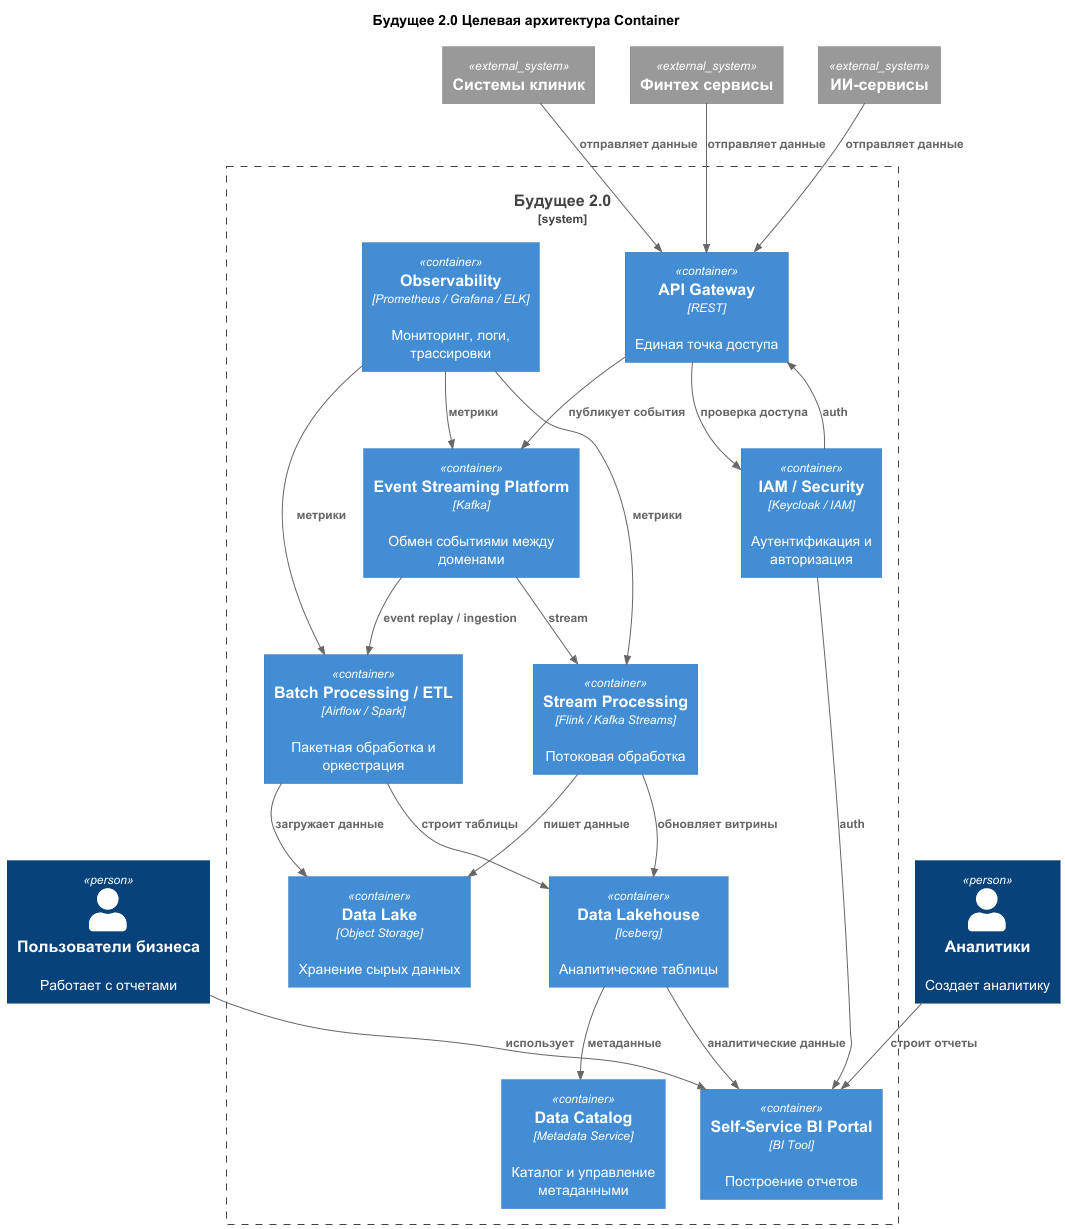

The diagram above was rendered by PlantUML. Its source (embedded in the PNG):
@startuml
title Будущее 2.0 Целевая архитектура Container

!include https://raw.githubusercontent.com/plantuml-stdlib/C4-PlantUML/master/C4_Container.puml

Person(business, "Пользователи бизнеса", "Работает с отчетами")
Person(analyst, "Аналитики", "Создает аналитику")

System_Ext(clinics, "Системы клиник")
System_Ext(fintech, "Финтех сервисы")
System_Ext(ai, "ИИ-сервисы")

System_Boundary(platform, "Будущее 2.0") {
    Container(api, "API Gateway", "REST", "Единая точка доступа")
    Container(events, "Event Streaming Platform", "Kafka", "Обмен событиями между доменами")

    Container(stream, "Stream Processing", "Flink / Kafka Streams", "Потоковая обработка")
    Container(batch, "Batch Processing / ETL", "Airflow / Spark", "Пакетная обработка и оркестрация")


    Container(lake, "Data Lake", "Object Storage", "Хранение сырых данных")
    Container(lakehouse, "Data Lakehouse", "Iceberg", "Аналитические таблицы")
    Container(catalog, "Data Catalog", "Metadata Service", "Каталог и управление метаданными")

    Container(bi, "Self-Service BI Portal", "BI Tool", "Построение отчетов")

    Container(security, "IAM / Security", "Keycloak / IAM", "Аутентификация и авторизация")
    Container(observability, "Observability", "Prometheus / Grafana / ELK", "Мониторинг, логи, трассировки")
}

Rel(clinics, api, "отправляет данные")
Rel(fintech, api, "отправляет данные")
Rel(ai, api, "отправляет данные")

Rel(api, events, "публикует события")

Rel(events, stream, "stream")
Rel(events, batch, "event replay / ingestion")


Rel(stream, lake, "пишет данные")
Rel(stream, lakehouse, "обновляет витрины")

Rel(batch, lake, "загружает данные")
Rel(batch, lakehouse, "строит таблицы")

Rel(lakehouse, bi, "аналитические данные")

Rel(business, bi, "использует")
Rel(analyst, bi, "строит отчеты")

Rel(lakehouse, catalog, "метаданные")


Rel(security, api, "auth")
Rel(security, bi, "auth")
Rel(api, security, "проверка доступа")

Rel(observability, stream, "метрики")
Rel(observability, batch, "метрики")
Rel(observability, events, "метрики")
@enduml